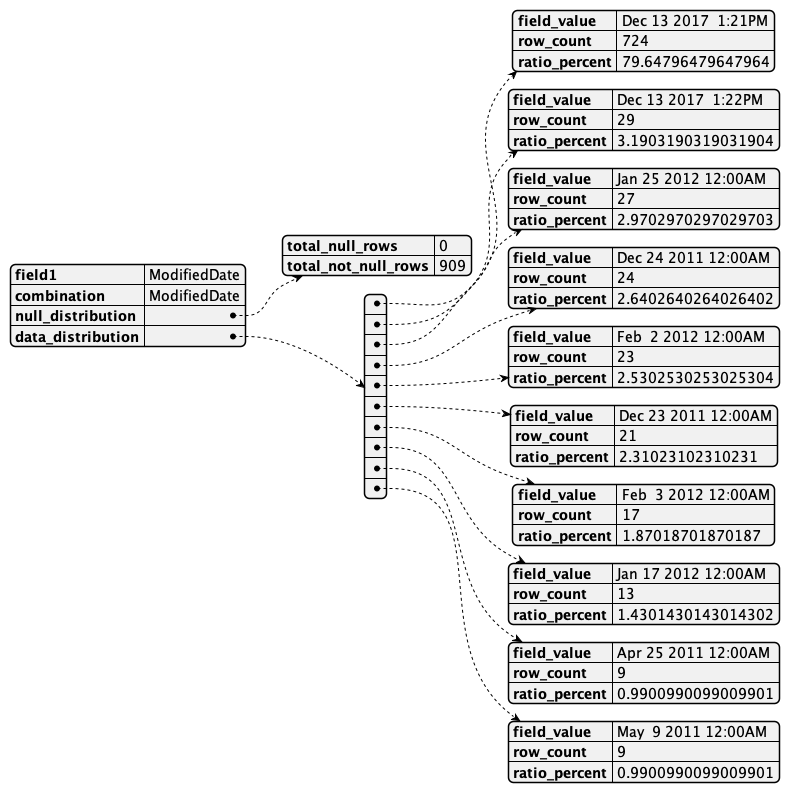

The diagram above was rendered by PlantUML. Its source (embedded in the PNG):
@startjson
{
    "field1": "ModifiedDate",
    "combination": "ModifiedDate",
    "null_distribution": {
        "total_null_rows": 0,
        "total_not_null_rows": 909
    },
    "data_distribution": [
        {
            "field_value": "Dec 13 2017  1:21PM",
            "row_count": 724,
            "ratio_percent": 79.64796479647964
        },
        {
            "field_value": "Dec 13 2017  1:22PM",
            "row_count": 29,
            "ratio_percent": 3.1903190319031904
        },
        {
            "field_value": "Jan 25 2012 12:00AM",
            "row_count": 27,
            "ratio_percent": 2.9702970297029703
        },
        {
            "field_value": "Dec 24 2011 12:00AM",
            "row_count": 24,
            "ratio_percent": 2.6402640264026402
        },
        {
            "field_value": "Feb  2 2012 12:00AM",
            "row_count": 23,
            "ratio_percent": 2.5302530253025304
        },
        {
            "field_value": "Dec 23 2011 12:00AM",
            "row_count": 21,
            "ratio_percent": 2.31023102310231
        },
        {
            "field_value": "Feb  3 2012 12:00AM",
            "row_count": 17,
            "ratio_percent": 1.87018701870187
        },
        {
            "field_value": "Jan 17 2012 12:00AM",
            "row_count": 13,
            "ratio_percent": 1.4301430143014302
        },
        {
            "field_value": "Apr 25 2011 12:00AM",
            "row_count": 9,
            "ratio_percent": 0.9900990099009901
        },
        {
            "field_value": "May  9 2011 12:00AM",
            "row_count": 9,
            "ratio_percent": 0.9900990099009901
        }
    ]
}
@endjson